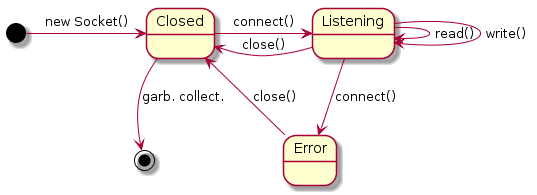

The diagram above was rendered by PlantUML. Its source (embedded in the PNG):
@startuml tcp
state Closed
state Listening
state Error

[*] -> Closed : new Socket()

Closed --> [*] : garb. collect.
Closed -> Listening : connect()

Listening -> Closed : close()
Listening --> Listening : write()
Listening -> Listening : read()
Listening --> Error : connect()

Error -> Closed : close()
@enduml